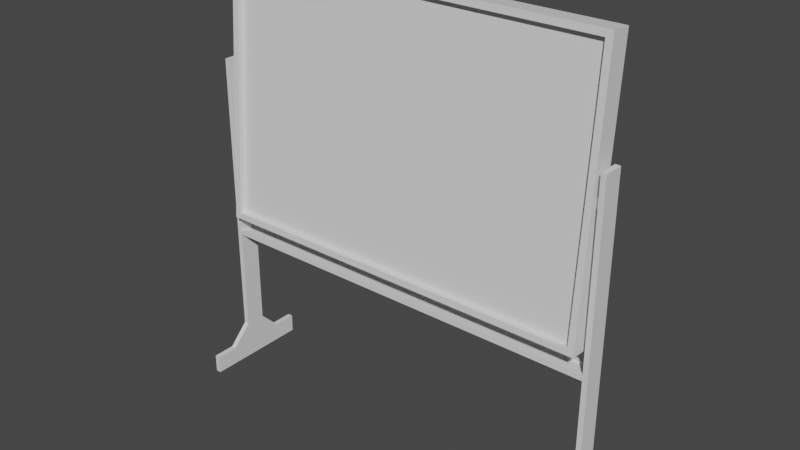 # Source: blackboard.blend  (saved by Blender 3.5.10; exported with 4.5.12 LTS)
import bpy
from mathutils import Matrix  # noqa: F401  (used for matrix-valued properties, if any)

bpy.ops.wm.read_factory_settings(use_empty=True)
scene = bpy.context.scene
scene.name = 'Scene'

# ---- collections
col_collection = bpy.data.collections.new('Collection'); scene.collection.children.link(col_collection)

# ---- materials (node trees are filled in below, after node groups)
mat_material = bpy.data.materials.new('Material')
mat_material.alpha_threshold = 0.0
mat_material.use_transparent_shadow = False
mat_material.roughness = 0.5
mat_material.line_color = (0.0, 0.0, 0.0, 1.0)
mat_material_001 = bpy.data.materials.new('Material.001')
mat_material_001.use_transparent_shadow = False

# ---- material node trees
mat_material.use_nodes = True; mat_material.node_tree.nodes.clear()
_N = mat_material.node_tree.nodes; _L = mat_material.node_tree.links
n0 = _N.new('ShaderNodeOutputMaterial'); n0.name = 'Material Output'; n0.location = (300, 300)
n1 = _N.new('ShaderNodeBsdfPrincipled'); n1.name = 'Principled BSDF'; n1.location = (10, 300)
n1.distribution = 'GGX'
n1.subsurface_method = 'RANDOM_WALK_SKIN'
n1.inputs[3].default_value = 1.45
n1.inputs[27].default_value = (0.0, 0.0, 0.0, 1.0)
n1.inputs[28].default_value = 1.0
_L.new(n1.outputs[0], n0.inputs[0])
n0.is_active_output = True
mat_material_001.use_nodes = True; mat_material_001.node_tree.nodes.clear()
_N = mat_material_001.node_tree.nodes; _L = mat_material_001.node_tree.links
n0 = _N.new('ShaderNodeBsdfPrincipled'); n0.name = 'Principled BSDF'; n0.location = (10, 300)
n0.distribution = 'GGX'
n0.subsurface_method = 'RANDOM_WALK_SKIN'
n0.inputs[3].default_value = 1.45
n0.inputs[27].default_value = (0.0, 0.0, 0.0, 1.0)
n0.inputs[28].default_value = 1.0
n1 = _N.new('ShaderNodeOutputMaterial'); n1.name = 'Material Output'; n1.location = (300, 300)
_L.new(n0.outputs[0], n1.inputs[0])
n1.is_active_output = True

# ---- world
world_world = bpy.data.worlds.new('World'); scene.world = world_world
world_world.use_nodes = True; world_world.node_tree.nodes.clear()
_N = world_world.node_tree.nodes; _L = world_world.node_tree.links
n0 = _N.new('ShaderNodeOutputWorld'); n0.name = 'World Output'; n0.location = (300, 300)
n1 = _N.new('ShaderNodeBackground'); n1.name = 'Background'; n1.location = (10, 300)
n1.inputs[0].default_value = (0.05088, 0.05088, 0.05088, 1.0)
_L.new(n1.outputs[0], n0.inputs[0])
n0.is_active_output = True
world_world.color = (0.05088, 0.05088, 0.05088)
world_world.use_sun_shadow = False
world_world.sun_shadow_jitter_overblur = 0.0

# ---- meshes
me_cube_001 = bpy.data.meshes.new('Cube.001')
me_cube_001.from_pydata([(19.06, 0.08387, 2.035), (18.43, -1.867, 2.806), (19.06, 1.909, 27.84), (18.43, -0.1302, 27.36), (19.06, -1.911, 2.176), (19.06, -0.08569, 27.99), (18.43, -1.326, 2.767), (18.43, 0.4103, 27.32), (-6.23e-07, 0.08387, 2.035), (-1.602e-07, -1.911, 2.176), (-5.303e-06, -0.08569, 27.99), (-5.766e-06, 1.909, 27.84), (-2.856e-07, -1.867, 2.806), (-5.178e-06, -0.1302, 27.36), (-4.11e-07, -1.326, 2.767), (-5.303e-06, 0.4103, 27.32), (-19.06, 0.08387, 2.035), (-18.43, -1.867, 2.806), (-19.06, 1.909, 27.84), (-18.43, -0.1302, 27.36), (-19.06, -1.911, 2.176), (-19.06, -0.0857, 27.99), (-18.43, -1.326, 2.767), (-18.43, 0.4103, 27.32), (20.0, 1.0, 0.25), (20.0, 1.0, -0.25), (20.0, -1.0, 0.25), (20.0, -1.0, -0.25), (2.274e-13, 1.0, -0.25), (2.274e-13, -1.0, 0.25), (2.274e-13, -1.0, -0.25), (0.0, 1.0, 0.25), (19.5, -1.0, -0.25), (19.5, 1.0, 0.25), (19.5, 1.0, -0.25), (19.5, -1.0, 0.25), (19.5, -1.0, -10.63), (20.0, -1.0, -10.63), (20.0, 1.0, -10.63), (19.5, 1.0, -10.63), (19.5, -2.955, -12.61), (20.0, -2.955, -12.61), (20.0, 2.955, -12.61), (19.5, 2.955, -12.61), (20.0, 1.0, 17.77), (20.0, -1.0, 17.77), (19.5, 1.0, 17.77), (19.5, -1.0, 17.77), (20.0, 0.601, 0.25), (20.0, -0.601, 0.25), (20.0, -0.3333, -0.25), (20.0, 0.3333, -0.25), (0.0, 0.3333, -0.25), (2.274e-13, -0.3333, -0.25), (0.0, 0.6066, 0.25), (4.547e-13, -0.6066, 0.25), (19.5, 0.6066, 0.25), (19.5, -0.6066, 0.25), (19.5, 0.3333, -0.25), (19.5, -0.3333, -0.25), (20.0, -0.3333, -10.63), (20.0, 0.3333, -10.63), (19.5, 0.3333, -10.63), (19.5, -0.3333, -10.63), (20.0, -0.9851, -12.61), (20.0, 0.9851, -12.61), (19.5, 0.9851, -12.61), (19.5, -0.9851, -12.61), (20.0, 0.6371, 17.77), (20.0, -0.6371, 17.77), (19.5, 0.6371, 17.77), (19.5, -0.6371, 17.77), (2.274e-13, 0.6066, 0.04814), (2.274e-13, -0.6066, 0.04814), (19.5, 0.6066, 0.04814), (19.5, -0.6066, 0.04814), (19.5, -2.955, -14.4), (20.0, -2.955, -14.4), (20.0, 2.955, -14.4), (19.5, 2.955, -14.4), (20.0, -0.9851, -14.4), (20.0, 0.9851, -14.4), (19.5, 0.9851, -14.4), (19.5, -0.9851, -14.4), (19.5, -5.215, -12.61), (20.0, -5.215, -12.61), (20.0, 5.215, -12.61), (19.5, 5.215, -12.61), (20.0, -5.215, -14.4), (19.5, -5.215, -14.4), (20.0, 5.215, -14.4), (19.5, 5.215, -14.4), (19.5, 1.0, 15.49), (20.0, 1.0, 15.49), (20.0, -1.0, 15.49), (19.5, -1.0, 15.49), (19.5, 0.4344, 15.49), (19.5, -0.4344, 15.49), (20.0, -0.434, 15.49), (20.0, 0.434, 15.49), (20.0, 1.0, 14.59), (19.5, -1.0, 14.59), (19.5, 1.0, 14.59), (20.0, -1.0, 14.59), (19.5, 0.4331, 14.59), (19.5, -0.4331, 14.59), (20.0, -0.4325, 14.59), (20.0, 0.4325, 14.59), (18.74, 0.4331, 14.59), (18.74, 0.4344, 15.49), (18.74, -0.4331, 14.59), (18.74, -0.4344, 15.49), (-20.0, 1.0, 0.25), (-20.0, 1.0, -0.25), (-20.0, -1.0, 0.25), (-20.0, -1.0, -0.25), (-19.5, -1.0, -0.25), (-19.5, 1.0, 0.25), (-19.5, 1.0, -0.25), (-19.5, -1.0, 0.25), (-19.5, -1.0, -10.63), (-20.0, -1.0, -10.63), (-20.0, 1.0, -10.63), (-19.5, 1.0, -10.63), (-19.5, -2.955, -12.61), (-20.0, -2.955, -12.61), (-20.0, 2.955, -12.61), (-19.5, 2.955, -12.61), (-20.0, 1.0, 17.77), (-20.0, -1.0, 17.77), (-19.5, 1.0, 17.77), (-19.5, -1.0, 17.77), (-20.0, 0.601, 0.25), (-20.0, -0.601, 0.25), (-20.0, -0.3333, -0.25), (-20.0, 0.3333, -0.25), (-19.5, 0.6066, 0.25), (-19.5, -0.6066, 0.25), (-19.5, 0.3333, -0.25), (-19.5, -0.3333, -0.25), (-20.0, -0.3333, -10.63), (-20.0, 0.3333, -10.63), (-19.5, 0.3333, -10.63), (-19.5, -0.3333, -10.63), (-20.0, -0.9851, -12.61), (-20.0, 0.9851, -12.61), (-19.5, 0.9851, -12.61), (-19.5, -0.9851, -12.61), (-20.0, 0.6371, 17.77), (-20.0, -0.6371, 17.77), (-19.5, 0.6371, 17.77), (-19.5, -0.6371, 17.77), (-19.5, 0.6066, 0.04814), (-19.5, -0.6066, 0.04814), (-19.5, -2.955, -14.4), (-20.0, -2.955, -14.4), (-20.0, 2.955, -14.4), (-19.5, 2.955, -14.4), (-20.0, -0.9851, -14.4), (-20.0, 0.9851, -14.4), (-19.5, 0.9851, -14.4), (-19.5, -0.9851, -14.4), (-19.5, -5.215, -12.61), (-20.0, -5.215, -12.61), (-20.0, 5.215, -12.61), (-19.5, 5.215, -12.61), (-20.0, -5.215, -14.4), (-19.5, -5.215, -14.4), (-20.0, 5.215, -14.4), (-19.5, 5.215, -14.4), (-19.5, 1.0, 15.49), (-20.0, 1.0, 15.49), (-20.0, -1.0, 15.49), (-19.5, -1.0, 15.49), (-19.5, 0.4344, 15.49), (-19.5, -0.4344, 15.49), (-20.0, -0.434, 15.49), (-20.0, 0.434, 15.49), (-20.0, 1.0, 14.59), (-19.5, -1.0, 14.59), (-19.5, 1.0, 14.59), (-20.0, -1.0, 14.59), (-19.5, 0.4331, 14.59), (-19.5, -0.4331, 14.59), (-20.0, -0.4325, 14.59), (-20.0, 0.4325, 14.59), (-18.74, 0.4331, 14.59), (-18.74, 0.4344, 15.49), (-18.74, -0.4331, 14.59), (-18.74, -0.4344, 15.49)], [], [(0, 2, 5, 4), (1, 4, 5, 3), (12, 9, 4, 1), (3, 7, 6, 1), (13, 15, 7, 3), (7, 15, 14, 6), (3, 5, 10, 13), (1, 6, 14, 12), (0, 8, 11, 2), (2, 11, 10, 5), (4, 9, 8, 0), (16, 20, 21, 18), (17, 19, 21, 20), (12, 17, 20, 9), (19, 17, 22, 23), (13, 19, 23, 15), (23, 22, 14, 15), (19, 13, 10, 21), (17, 12, 14, 22), (16, 18, 11, 8), (18, 21, 10, 11), (20, 16, 8, 9), (27, 32, 36, 37), (50, 49, 26, 27), (34, 33, 24, 25), (32, 35, 29, 30), (57, 55, 29, 35), (93, 92, 46, 44), (27, 26, 35, 32), (28, 31, 33, 34), (53, 59, 32, 30), (62, 39, 43, 66), (34, 25, 38, 39), (58, 34, 39, 62), (50, 27, 37, 60), (67, 66, 82, 83), (60, 37, 41, 64), (39, 38, 42, 43), (37, 36, 40, 41), (69, 71, 47, 45), (95, 94, 45, 47), (99, 93, 44, 68), (97, 95, 47, 71), (92, 96, 70, 46), (96, 97, 71, 70), (94, 98, 69, 45), (98, 99, 68, 69), (44, 46, 70, 68), (68, 70, 71, 69), (38, 61, 65, 42), (61, 60, 64, 65), (40, 67, 83, 76), (64, 41, 77, 80), (25, 51, 61, 38), (51, 50, 60, 61), (32, 59, 63, 36), (59, 58, 62, 63), (36, 63, 67, 40), (63, 62, 66, 67), (28, 34, 58, 52), (52, 58, 59, 53), (33, 31, 54, 56), (55, 57, 75, 73), (25, 24, 48, 51), (51, 48, 49, 50), (74, 72, 73, 75), (57, 56, 74, 75), (56, 54, 72, 74), (83, 80, 77, 76), (79, 78, 81, 82), (82, 81, 80, 83), (42, 65, 81, 78), (65, 64, 80, 81), (78, 79, 91, 90), (66, 43, 79, 82), (79, 43, 87, 91), (87, 86, 90, 91), (85, 84, 89, 88), (40, 76, 89, 84), (76, 77, 88, 89), (42, 78, 90, 86), (77, 41, 85, 88), (43, 42, 86, 87), (41, 40, 84, 85), (106, 107, 99, 98), (103, 106, 98, 94), (104, 105, 110, 108), (102, 104, 96, 92), (105, 101, 95, 97), (107, 100, 93, 99), (101, 103, 94, 95), (100, 102, 92, 93), (24, 33, 102, 100), (35, 26, 103, 101), (48, 24, 100, 107), (57, 35, 101, 105), (33, 56, 104, 102), (56, 57, 105, 104), (26, 49, 106, 103), (49, 48, 107, 106), (108, 110, 111, 109), (105, 97, 111, 110), (97, 96, 109, 111), (96, 104, 108, 109), (115, 121, 120, 116), (134, 115, 114, 133), (118, 113, 112, 117), (116, 30, 29, 119), (137, 119, 29, 55), (171, 128, 130, 170), (115, 116, 119, 114), (28, 118, 117, 31), (53, 30, 116, 139), (142, 146, 127, 123), (118, 123, 122, 113), (138, 142, 123, 118), (134, 140, 121, 115), (147, 161, 160, 146), (140, 144, 125, 121), (123, 127, 126, 122), (121, 125, 124, 120), (149, 129, 131, 151), (173, 131, 129, 172), (177, 148, 128, 171), (175, 151, 131, 173), (170, 130, 150, 174), (174, 150, 151, 175), (172, 129, 149, 176), (176, 149, 148, 177), (128, 148, 150, 130), (148, 149, 151, 150), (122, 126, 145, 141), (141, 145, 144, 140), (124, 154, 161, 147), (144, 158, 155, 125), (113, 122, 141, 135), (135, 141, 140, 134), (116, 120, 143, 139), (139, 143, 142, 138), (120, 124, 147, 143), (143, 147, 146, 142), (28, 52, 138, 118), (52, 53, 139, 138), (117, 136, 54, 31), (55, 73, 153, 137), (113, 135, 132, 112), (135, 134, 133, 132), (152, 153, 73, 72), (137, 153, 152, 136), (136, 152, 72, 54), (161, 154, 155, 158), (157, 160, 159, 156), (160, 161, 158, 159), (126, 156, 159, 145), (145, 159, 158, 144), (156, 168, 169, 157), (146, 160, 157, 127), (157, 169, 165, 127), (165, 169, 168, 164), (163, 166, 167, 162), (124, 162, 167, 154), (154, 167, 166, 155), (126, 164, 168, 156), (155, 166, 163, 125), (127, 165, 164, 126), (125, 163, 162, 124), (184, 176, 177, 185), (181, 172, 176, 184), (182, 186, 188, 183), (180, 170, 174, 182), (183, 175, 173, 179), (185, 177, 171, 178), (179, 173, 172, 181), (178, 171, 170, 180), (112, 178, 180, 117), (119, 179, 181, 114), (132, 185, 178, 112), (137, 183, 179, 119), (117, 180, 182, 136), (136, 182, 183, 137), (114, 181, 184, 133), (133, 184, 185, 132), (186, 187, 189, 188), (183, 188, 189, 175), (175, 189, 187, 174), (174, 187, 186, 182)])
me_cube_001.polygons.foreach_set('material_index', [0, 0, 0, 0, 0, 1, 0, 0, 0, 0, 0, 0, 0, 0, 0, 0, 1, 0, 0, 0, 0, 0, 0, 0, 0, 0, 0, 0, 0, 0, 0, 0, 0, 0, 0, 0, 0, 0, 0, 0, 0, 0, 0, 0, 0, 0, 0, 0, 0, 0, 0, 0, 0, 0, 0, 0, 0, 0, 0, 0, 0, 0, 0, 0, 0, 0, 0, 0, 0, 0, 0, 0, 0, 0, 0, 0, 0, 0, 0, 0, 0, 0, 0, 0, 0, 0, 0, 0, 0, 0, 0, 0, 0, 0, 0, 0, 0, 0, 0, 0, 0, 0, 0, 0, 0, 0, 0, 0, 0, 0, 0, 0, 0, 0, 0, 0, 0, 0, 0, 0, 0, 0, 0, 0, 0, 0, 0, 0, 0, 0, 0, 0, 0, 0, 0, 0, 0, 0, 0, 0, 0, 0, 0, 0, 0, 0, 0, 0, 0, 0, 0, 0, 0, 0, 0, 0, 0, 0, 0, 0, 0, 0, 0, 0, 0, 0, 0, 0, 0, 0, 0, 0, 0, 0, 0, 0, 0, 0, 0, 0, 0, 0, 0, 0, 0, 0])
_uv = me_cube_001.uv_layers.new(name='UVMap')
_uv.uv.foreach_set('vector', [0.625, 0.5, 0.6281, 0.5, 0.6281, 0.75, 0.625, 0.75, 0.6251, 0.75, 0.625, 0.75, 0.6281, 0.75, 0.628, 0.75, 0.6251, 0.75, 0.625, 0.75, 0.625, 0.75, 0.6251, 0.75, 0.628, 0.75, 0.628, 0.75, 0.6251, 0.75, 0.6251, 0.75, 0.628, 0.75, 0.628, 0.75, 0.628, 0.75, 0.628, 0.75, 0.628, 0.75, 0.628, 0.75, 0.6251, 0.75, 0.6251, 0.75, 0.628, 0.75, 0.6281, 0.75, 0.6281, 0.75, 0.628, 0.75, 0.6251, 0.75, 0.6251, 0.75, 0.6251, 0.75, 0.6251, 0.75, 0.625, 0.5, 0.625, 0.5, 0.6281, 0.5, 0.6281, 0.5, 0.6281, 0.5, 0.6281, 0.5, 0.6281, 0.75, 0.6281, 0.75, 0.625, 0.75, 0.625, 0.75, 0.625, 0.5, 0.625, 0.5, 0.625, 0.5, 0.625, 0.75, 0.6281, 0.75, 0.6281, 0.5, 0.6251, 0.75, 0.628, 0.75, 0.6281, 0.75, 0.625, 0.75, 0.6251, 0.75, 0.6251, 0.75, 0.625, 0.75, 0.625, 0.75, 0.628, 0.75, 0.6251, 0.75, 0.6251, 0.75, 0.628, 0.75, 0.628, 0.75, 0.628, 0.75, 0.628, 0.75, 0.628, 0.75, 0.628, 0.75, 0.6251, 0.75, 0.6251, 0.75, 0.628, 0.75, 0.628, 0.75, 0.628, 0.75, 0.6281, 0.75, 0.6281, 0.75, 0.6251, 0.75, 0.6251, 0.75, 0.6251, 0.75, 0.6251, 0.75, 0.625, 0.5, 0.6281, 0.5, 0.6281, 0.5, 0.625, 0.5, 0.6281, 0.5, 0.6281, 0.75, 0.6281, 0.75, 0.6281, 0.5, 0.625, 0.75, 0.625, 0.5, 0.625, 0.5, 0.625, 0.75, 0.375, 0.75, 0.375, 0.7531, 0.375, 0.7531, 0.375, 0.75, 0.375, 0.6667, 0.625, 0.6667, 0.625, 0.75, 0.375, 0.75, 0.375, 0.4969, 0.625, 0.4969, 0.625, 0.5, 0.375, 0.5, 0.375, 0.7531, 0.625, 0.7531, 0.625, 0.875, 0.375, 0.875, 0.6281, 0.6667, 0.75, 0.6667, 0.75, 0.75, 0.6281, 0.75, 0.625, 0.5, 0.625, 0.4969, 0.625, 0.4969, 0.625, 0.5, 0.375, 0.75, 0.625, 0.75, 0.625, 0.7531, 0.375, 0.7531, 0.375, 0.375, 0.625, 0.375, 0.625, 0.4969, 0.375, 0.4969, 0.25, 0.6667, 0.3719, 0.6667, 0.3719, 0.75, 0.25, 0.75, 0.3719, 0.5833, 0.3719, 0.5, 0.3719, 0.5, 0.3719, 0.5833, 0.375, 0.4969, 0.375, 0.5, 0.375, 0.5, 0.375, 0.4969, 0.3719, 0.5833, 0.3719, 0.5, 0.3719, 0.5, 0.3719, 0.5833, 0.375, 0.6667, 0.375, 0.75, 0.375, 0.75, 0.375, 0.6667, 0.3719, 0.6667, 0.3719, 0.5833, 0.3719, 0.5833, 0.3719, 0.6667, 0.375, 0.6667, 0.375, 0.75, 0.375, 0.75, 0.375, 0.6667, 0.375, 0.4969, 0.375, 0.5, 0.375, 0.5, 0.375, 0.4969, 0.375, 0.75, 0.375, 0.7531, 0.375, 0.7531, 0.375, 0.75, 0.625, 0.6667, 0.6281, 0.6667, 0.6281, 0.75, 0.625, 0.75, 0.625, 0.7531, 0.625, 0.75, 0.625, 0.75, 0.625, 0.7531, 0.625, 0.5833, 0.625, 0.5, 0.625, 0.5, 0.625, 0.5833, 0.6281, 0.6667, 0.6281, 0.75, 0.6281, 0.75, 0.6281, 0.6667, 0.6281, 0.5, 0.6281, 0.5833, 0.6281, 0.5833, 0.6281, 0.5, 0.6281, 0.5833, 0.6281, 0.6667, 0.6281, 0.6667, 0.6281, 0.5833, 0.625, 0.75, 0.625, 0.6667, 0.625, 0.6667, 0.625, 0.75, 0.625, 0.6667, 0.625, 0.5833, 0.625, 0.5833, 0.625, 0.6667, 0.625, 0.5, 0.6281, 0.5, 0.6281, 0.5833, 0.625, 0.5833, 0.625, 0.5833, 0.6281, 0.5833, 0.6281, 0.6667, 0.625, 0.6667, 0.375, 0.5, 0.375, 0.5833, 0.375, 0.5833, 0.375, 0.5, 0.375, 0.5833, 0.375, 0.6667, 0.375, 0.6667, 0.375, 0.5833, 0.3719, 0.75, 0.3719, 0.6667, 0.3719, 0.6667, 0.3719, 0.75, 0.375, 0.6667, 0.375, 0.75, 0.375, 0.75, 0.375, 0.6667, 0.375, 0.5, 0.375, 0.5833, 0.375, 0.5833, 0.375, 0.5, 0.375, 0.5833, 0.375, 0.6667, 0.375, 0.6667, 0.375, 0.5833, 0.3719, 0.75, 0.3719, 0.6667, 0.3719, 0.6667, 0.3719, 0.75, 0.3719, 0.6667, 0.3719, 0.5833, 0.3719, 0.5833, 0.3719, 0.6667, 0.3719, 0.75, 0.3719, 0.6667, 0.3719, 0.6667, 0.3719, 0.75, 0.3719, 0.6667, 0.3719, 0.5833, 0.3719, 0.5833, 0.3719, 0.6667, 0.25, 0.5, 0.3719, 0.5, 0.3719, 0.5833, 0.25, 0.5833, 0.25, 0.5833, 0.3719, 0.5833, 0.3719, 0.6667, 0.25, 0.6667, 0.6281, 0.5, 0.75, 0.5, 0.75, 0.5833, 0.6281, 0.5833, 0.75, 0.6667, 0.6281, 0.6667, 0.6281, 0.6667, 0.75, 0.6667, 0.375, 0.5, 0.625, 0.5, 0.625, 0.5833, 0.375, 0.5833, 0.375, 0.5833, 0.625, 0.5833, 0.625, 0.6667, 0.375, 0.6667, 0.6281, 0.5833, 0.75, 0.5833, 0.75, 0.6667, 0.6281, 0.6667, 0.6281, 0.6667, 0.6281, 0.5833, 0.6281, 0.5833, 0.6281, 0.6667, 0.6281, 0.5833, 0.75, 0.5833, 0.75, 0.5833, 0.6281, 0.5833, 0.3719, 0.6667, 0.375, 0.6667, 0.375, 0.75, 0.3719, 0.75, 0.3719, 0.5, 0.375, 0.5, 0.375, 0.5833, 0.3719, 0.5833, 0.3719, 0.5833, 0.375, 0.5833, 0.375, 0.6667, 0.3719, 0.6667, 0.375, 0.5, 0.375, 0.5833, 0.375, 0.5833, 0.375, 0.5, 0.375, 0.5833, 0.375, 0.6667, 0.375, 0.6667, 0.375, 0.5833, 0.375, 0.5, 0.3719, 0.5, 0.3719, 0.5, 0.375, 0.5, 0.3719, 0.5833, 0.3719, 0.5, 0.3719, 0.5, 0.3719, 0.5833, 0.3719, 0.5, 0.3719, 0.5, 0.3719, 0.5, 0.3719, 0.5, 0.375, 0.4969, 0.375, 0.5, 0.375, 0.5, 0.375, 0.4969, 0.375, 0.75, 0.375, 0.7531, 0.375, 0.7531, 0.375, 0.75, 0.3719, 0.75, 0.3719, 0.75, 0.3719, 0.75, 0.3719, 0.75, 0.3719, 0.75, 0.375, 0.75, 0.375, 0.75, 0.3719, 0.75, 0.375, 0.5, 0.375, 0.5, 0.375, 0.5, 0.375, 0.5, 0.375, 0.75, 0.375, 0.75, 0.375, 0.75, 0.375, 0.75, 0.375, 0.4969, 0.375, 0.5, 0.375, 0.5, 0.375, 0.4969, 0.375, 0.75, 0.375, 0.7531, 0.375, 0.7531, 0.375, 0.75, 0.625, 0.6667, 0.625, 0.5833, 0.625, 0.5833, 0.625, 0.6667, 0.625, 0.75, 0.625, 0.6667, 0.625, 0.6667, 0.625, 0.75, 0.6281, 0.5833, 0.6281, 0.6667, 0.6281, 0.6667, 0.6281, 0.5833, 0.6281, 0.5, 0.6281, 0.5833, 0.6281, 0.5833, 0.6281, 0.5, 0.6281, 0.6667, 0.6281, 0.75, 0.6281, 0.75, 0.6281, 0.6667, 0.625, 0.5833, 0.625, 0.5, 0.625, 0.5, 0.625, 0.5833, 0.625, 0.7531, 0.625, 0.75, 0.625, 0.75, 0.625, 0.7531, 0.625, 0.5, 0.625, 0.4969, 0.625, 0.4969, 0.625, 0.5, 0.625, 0.5, 0.625, 0.4969, 0.625, 0.4969, 0.625, 0.5, 0.625, 0.7531, 0.625, 0.75, 0.625, 0.75, 0.625, 0.7531, 0.625, 0.5833, 0.625, 0.5, 0.625, 0.5, 0.625, 0.5833, 0.6281, 0.6667, 0.6281, 0.75, 0.6281, 0.75, 0.6281, 0.6667, 0.6281, 0.5, 0.6281, 0.5833, 0.6281, 0.5833, 0.6281, 0.5, 0.6281, 0.5833, 0.6281, 0.6667, 0.6281, 0.6667, 0.6281, 0.5833, 0.625, 0.75, 0.625, 0.6667, 0.625, 0.6667, 0.625, 0.75, 0.625, 0.6667, 0.625, 0.5833, 0.625, 0.5833, 0.625, 0.6667, 0.6281, 0.5833, 0.6281, 0.6667, 0.6281, 0.6667, 0.6281, 0.5833, 0.6281, 0.6667, 0.6281, 0.6667, 0.6281, 0.6667, 0.6281, 0.6667, 0.6281, 0.6667, 0.6281, 0.5833, 0.6281, 0.5833, 0.6281, 0.6667, 0.6281, 0.5833, 0.6281, 0.5833, 0.6281, 0.5833, 0.6281, 0.5833, 0.375, 0.75, 0.375, 0.75, 0.375, 0.7531, 0.375, 0.7531, 0.375, 0.6667, 0.375, 0.75, 0.625, 0.75, 0.625, 0.6667, 0.375, 0.4969, 0.375, 0.5, 0.625, 0.5, 0.625, 0.4969, 0.375, 0.7531, 0.375, 0.875, 0.625, 0.875, 0.625, 0.7531, 0.6281, 0.6667, 0.6281, 0.75, 0.75, 0.75, 0.75, 0.6667, 0.625, 0.5, 0.625, 0.5, 0.625, 0.4969, 0.625, 0.4969, 0.375, 0.75, 0.375, 0.7531, 0.625, 0.7531, 0.625, 0.75, 0.375, 0.375, 0.375, 0.4969, 0.625, 0.4969, 0.625, 0.375, 0.25, 0.6667, 0.25, 0.75, 0.3719, 0.75, 0.3719, 0.6667, 0.3719, 0.5833, 0.3719, 0.5833, 0.3719, 0.5, 0.3719, 0.5, 0.375, 0.4969, 0.375, 0.4969, 0.375, 0.5, 0.375, 0.5, 0.3719, 0.5833, 0.3719, 0.5833, 0.3719, 0.5, 0.3719, 0.5, 0.375, 0.6667, 0.375, 0.6667, 0.375, 0.75, 0.375, 0.75, 0.3719, 0.6667, 0.3719, 0.6667, 0.3719, 0.5833, 0.3719, 0.5833, 0.375, 0.6667, 0.375, 0.6667, 0.375, 0.75, 0.375, 0.75, 0.375, 0.4969, 0.375, 0.4969, 0.375, 0.5, 0.375, 0.5, 0.375, 0.75, 0.375, 0.75, 0.375, 0.7531, 0.375, 0.7531, 0.625, 0.6667, 0.625, 0.75, 0.6281, 0.75, 0.6281, 0.6667, 0.625, 0.7531, 0.625, 0.7531, 0.625, 0.75, 0.625, 0.75, 0.625, 0.5833, 0.625, 0.5833, 0.625, 0.5, 0.625, 0.5, 0.6281, 0.6667, 0.6281, 0.6667, 0.6281, 0.75, 0.6281, 0.75, 0.6281, 0.5, 0.6281, 0.5, 0.6281, 0.5833, 0.6281, 0.5833, 0.6281, 0.5833, 0.6281, 0.5833, 0.6281, 0.6667, 0.6281, 0.6667, 0.625, 0.75, 0.625, 0.75, 0.625, 0.6667, 0.625, 0.6667, 0.625, 0.6667, 0.625, 0.6667, 0.625, 0.5833, 0.625, 0.5833, 0.625, 0.5, 0.625, 0.5833, 0.6281, 0.5833, 0.6281, 0.5, 0.625, 0.5833, 0.625, 0.6667, 0.6281, 0.6667, 0.6281, 0.5833, 0.375, 0.5, 0.375, 0.5, 0.375, 0.5833, 0.375, 0.5833, 0.375, 0.5833, 0.375, 0.5833, 0.375, 0.6667, 0.375, 0.6667, 0.3719, 0.75, 0.3719, 0.75, 0.3719, 0.6667, 0.3719, 0.6667, 0.375, 0.6667, 0.375, 0.6667, 0.375, 0.75, 0.375, 0.75, 0.375, 0.5, 0.375, 0.5, 0.375, 0.5833, 0.375, 0.5833, 0.375, 0.5833, 0.375, 0.5833, 0.375, 0.6667, 0.375, 0.6667, 0.3719, 0.75, 0.3719, 0.75, 0.3719, 0.6667, 0.3719, 0.6667, 0.3719, 0.6667, 0.3719, 0.6667, 0.3719, 0.5833, 0.3719, 0.5833, 0.3719, 0.75, 0.3719, 0.75, 0.3719, 0.6667, 0.3719, 0.6667, 0.3719, 0.6667, 0.3719, 0.6667, 0.3719, 0.5833, 0.3719, 0.5833, 0.25, 0.5, 0.25, 0.5833, 0.3719, 0.5833, 0.3719, 0.5, 0.25, 0.5833, 0.25, 0.6667, 0.3719, 0.6667, 0.3719, 0.5833, 0.6281, 0.5, 0.6281, 0.5833, 0.75, 0.5833, 0.75, 0.5, 0.75, 0.6667, 0.75, 0.6667, 0.6281, 0.6667, 0.6281, 0.6667, 0.375, 0.5, 0.375, 0.5833, 0.625, 0.5833, 0.625, 0.5, 0.375, 0.5833, 0.375, 0.6667, 0.625, 0.6667, 0.625, 0.5833, 0.6281, 0.5833, 0.6281, 0.6667, 0.75, 0.6667, 0.75, 0.5833, 0.6281, 0.6667, 0.6281, 0.6667, 0.6281, 0.5833, 0.6281, 0.5833, 0.6281, 0.5833, 0.6281, 0.5833, 0.75, 0.5833, 0.75, 0.5833, 0.3719, 0.6667, 0.3719, 0.75, 0.375, 0.75, 0.375, 0.6667, 0.3719, 0.5, 0.3719, 0.5833, 0.375, 0.5833, 0.375, 0.5, 0.3719, 0.5833, 0.3719, 0.6667, 0.375, 0.6667, 0.375, 0.5833, 0.375, 0.5, 0.375, 0.5, 0.375, 0.5833, 0.375, 0.5833, 0.375, 0.5833, 0.375, 0.5833, 0.375, 0.6667, 0.375, 0.6667, 0.375, 0.5, 0.375, 0.5, 0.3719, 0.5, 0.3719, 0.5, 0.3719, 0.5833, 0.3719, 0.5833, 0.3719, 0.5, 0.3719, 0.5, 0.3719, 0.5, 0.3719, 0.5, 0.3719, 0.5, 0.3719, 0.5, 0.375, 0.4969, 0.375, 0.4969, 0.375, 0.5, 0.375, 0.5, 0.375, 0.75, 0.375, 0.75, 0.375, 0.7531, 0.375, 0.7531, 0.3719, 0.75, 0.3719, 0.75, 0.3719, 0.75, 0.3719, 0.75, 0.3719, 0.75, 0.3719, 0.75, 0.375, 0.75, 0.375, 0.75, 0.375, 0.5, 0.375, 0.5, 0.375, 0.5, 0.375, 0.5, 0.375, 0.75, 0.375, 0.75, 0.375, 0.75, 0.375, 0.75, 0.375, 0.4969, 0.375, 0.4969, 0.375, 0.5, 0.375, 0.5, 0.375, 0.75, 0.375, 0.75, 0.375, 0.7531, 0.375, 0.7531, 0.625, 0.6667, 0.625, 0.6667, 0.625, 0.5833, 0.625, 0.5833, 0.625, 0.75, 0.625, 0.75, 0.625, 0.6667, 0.625, 0.6667, 0.6281, 0.5833, 0.6281, 0.5833, 0.6281, 0.6667, 0.6281, 0.6667, 0.6281, 0.5, 0.6281, 0.5, 0.6281, 0.5833, 0.6281, 0.5833, 0.6281, 0.6667, 0.6281, 0.6667, 0.6281, 0.75, 0.6281, 0.75, 0.625, 0.5833, 0.625, 0.5833, 0.625, 0.5, 0.625, 0.5, 0.625, 0.7531, 0.625, 0.7531, 0.625, 0.75, 0.625, 0.75, 0.625, 0.5, 0.625, 0.5, 0.625, 0.4969, 0.625, 0.4969, 0.625, 0.5, 0.625, 0.5, 0.625, 0.4969, 0.625, 0.4969, 0.625, 0.7531, 0.625, 0.7531, 0.625, 0.75, 0.625, 0.75, 0.625, 0.5833, 0.625, 0.5833, 0.625, 0.5, 0.625, 0.5, 0.6281, 0.6667, 0.6281, 0.6667, 0.6281, 0.75, 0.6281, 0.75, 0.6281, 0.5, 0.6281, 0.5, 0.6281, 0.5833, 0.6281, 0.5833, 0.6281, 0.5833, 0.6281, 0.5833, 0.6281, 0.6667, 0.6281, 0.6667, 0.625, 0.75, 0.625, 0.75, 0.625, 0.6667, 0.625, 0.6667, 0.625, 0.6667, 0.625, 0.6667, 0.625, 0.5833, 0.625, 0.5833, 0.6281, 0.5833, 0.6281, 0.5833, 0.6281, 0.6667, 0.6281, 0.6667, 0.6281, 0.6667, 0.6281, 0.6667, 0.6281, 0.6667, 0.6281, 0.6667, 0.6281, 0.6667, 0.6281, 0.6667, 0.6281, 0.5833, 0.6281, 0.5833, 0.6281, 0.5833, 0.6281, 0.5833, 0.6281, 0.5833, 0.6281, 0.5833])
me_cube_001.materials.append(mat_material)
me_cube_001.materials.append(mat_material_001)
me_cube_001.use_mirror_vertex_groups = False
me_cube_001.update()

# ---- objects
ob_cube_001 = bpy.data.objects.new('Cube.001', me_cube_001)

# ---- transforms, parenting, visibility, modifiers, constraints
ob_cube_001.location = (0.0, 0.0, 0.0)
ob_cube_001.lock_rotations_4d = False
ob_cube_001.empty_display_type = 'ARROWS'
ob_cube_001.lineart.crease_threshold = 0.0

# ---- collection membership
col_collection.objects.link(ob_cube_001)

# ---- scene / render settings (as saved in the file)
scene.frame_start = 1; scene.frame_end = 250; scene.frame_set(1)
scene.render.engine = 'BLENDER_EEVEE_NEXT'
scene.cycles.sampling_pattern = 'TABULATED_SOBOL'
scene.view_settings.view_transform = 'Filmic'
bpy.context.view_layer.update()

# ---- added for rendering (the .blend has no active camera and no usable light): camera, sun
cam_auto = bpy.data.cameras.new('AutoCamera')
cam_auto.lens = 50.0
cam_auto.sensor_width = 36.0
cam_auto.clip_end = 1000.0
ob_auto_camera = bpy.data.objects.new('AutoCamera', cam_auto)
scene.collection.objects.link(ob_auto_camera)
ob_auto_camera.location = (54.7792, -65.7351, 50.6162)
ob_auto_camera.rotation_euler = (1.09748, -7.21219e-08, 0.694738)
scene.camera = ob_auto_camera
light_auto_sun = bpy.data.lights.new('AutoSun', 'SUN')
light_auto_sun.energy = 3.0
light_auto_sun.angle = 0.0523599
ob_auto_sun = bpy.data.objects.new('AutoSun', light_auto_sun)
scene.collection.objects.link(ob_auto_sun)
ob_auto_sun.rotation_euler = (0.872665, 0.174533, 0.523599)
bpy.context.view_layer.update()
